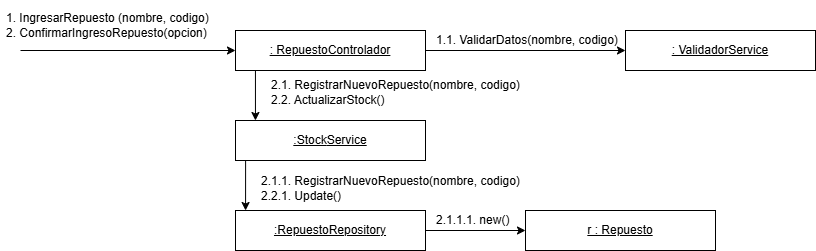

The diagram above was exported from draw.io. Its source (the exported page's mxGraphModel, read from the mxfile embedded in the PNG):
<mxGraphModel dx="1214" dy="623" grid="1" gridSize="10" guides="1" tooltips="1" connect="1" arrows="1" fold="1" page="1" pageScale="1" pageWidth="850" pageHeight="1100" math="0" shadow="0">
  <root>
    <mxCell id="0" />
    <mxCell id="1" parent="0" />
    <mxCell id="M6O9woV70hm08-Vs_U7T-1" style="edgeStyle=orthogonalEdgeStyle;rounded=0;orthogonalLoop=1;jettySize=auto;html=1;entryX=0.105;entryY=0;entryDx=0;entryDy=0;entryPerimeter=0;" edge="1" parent="1" source="M6O9woV70hm08-Vs_U7T-3" target="M6O9woV70hm08-Vs_U7T-7">
      <mxGeometry relative="1" as="geometry">
        <Array as="points">
          <mxPoint x="355" y="240" />
        </Array>
      </mxGeometry>
    </mxCell>
    <mxCell id="M6O9woV70hm08-Vs_U7T-2" style="edgeStyle=orthogonalEdgeStyle;rounded=0;orthogonalLoop=1;jettySize=auto;html=1;entryX=0;entryY=0.5;entryDx=0;entryDy=0;" edge="1" parent="1" source="M6O9woV70hm08-Vs_U7T-3" target="M6O9woV70hm08-Vs_U7T-13">
      <mxGeometry relative="1" as="geometry" />
    </mxCell>
    <mxCell id="M6O9woV70hm08-Vs_U7T-3" value=": RepuestoControlador" style="rounded=0;whiteSpace=wrap;html=1;fontStyle=4" vertex="1" parent="1">
      <mxGeometry x="335" y="150" width="190" height="40" as="geometry" />
    </mxCell>
    <mxCell id="M6O9woV70hm08-Vs_U7T-4" value="" style="endArrow=classic;html=1;rounded=0;entryX=0;entryY=0.5;entryDx=0;entryDy=0;" edge="1" parent="1" target="M6O9woV70hm08-Vs_U7T-3">
      <mxGeometry width="50" height="50" relative="1" as="geometry">
        <mxPoint x="120" y="170" as="sourcePoint" />
        <mxPoint x="170" y="140" as="targetPoint" />
      </mxGeometry>
    </mxCell>
    <mxCell id="M6O9woV70hm08-Vs_U7T-5" value="1. IngresarRepuesto (nombre, codigo)&lt;div&gt;2. ConfirmarIngresoRepuesto(opcion)&lt;/div&gt;" style="text;strokeColor=none;fillColor=none;align=left;verticalAlign=middle;spacingLeft=4;spacingRight=4;overflow=hidden;points=[[0,0.5],[1,0.5]];portConstraint=eastwest;rotatable=0;whiteSpace=wrap;html=1;" vertex="1" parent="1">
      <mxGeometry x="100" y="120" width="230" height="50" as="geometry" />
    </mxCell>
    <mxCell id="M6O9woV70hm08-Vs_U7T-6" style="edgeStyle=orthogonalEdgeStyle;rounded=0;orthogonalLoop=1;jettySize=auto;html=1;entryX=0.053;entryY=0;entryDx=0;entryDy=0;entryPerimeter=0;" edge="1" parent="1" target="M6O9woV70hm08-Vs_U7T-9">
      <mxGeometry relative="1" as="geometry">
        <mxPoint x="349.9999999999998" y="280" as="sourcePoint" />
        <mxPoint x="370" y="310" as="targetPoint" />
        <Array as="points">
          <mxPoint x="345" y="280" />
        </Array>
      </mxGeometry>
    </mxCell>
    <mxCell id="M6O9woV70hm08-Vs_U7T-7" value=":Stock&lt;span style=&quot;background-color: transparent; color: light-dark(rgb(0, 0, 0), rgb(255, 255, 255));&quot;&gt;Service&lt;/span&gt;" style="rounded=0;whiteSpace=wrap;html=1;fontStyle=4" vertex="1" parent="1">
      <mxGeometry x="335" y="240" width="190" height="40" as="geometry" />
    </mxCell>
    <mxCell id="M6O9woV70hm08-Vs_U7T-8" value="2.1. RegistrarNuevoRepuesto(nombre, codigo)&lt;span style=&quot;background-color: transparent; color: light-dark(rgb(0, 0, 0), rgb(255, 255, 255)); white-space: pre;&quot;&gt;&#09;&lt;/span&gt;&lt;div&gt;2.2. ActualizarStock()&lt;/div&gt;" style="text;strokeColor=none;fillColor=none;align=left;verticalAlign=middle;spacingLeft=4;spacingRight=4;overflow=hidden;points=[[0,0.5],[1,0.5]];portConstraint=eastwest;rotatable=0;whiteSpace=wrap;html=1;" vertex="1" parent="1">
      <mxGeometry x="365" y="190" width="290" height="44" as="geometry" />
    </mxCell>
    <mxCell id="M6O9woV70hm08-Vs_U7T-9" value=":RepuestoRepository" style="rounded=0;whiteSpace=wrap;html=1;fontStyle=4" vertex="1" parent="1">
      <mxGeometry x="335" y="330" width="190" height="40" as="geometry" />
    </mxCell>
    <mxCell id="M6O9woV70hm08-Vs_U7T-10" value="r : Repuesto" style="rounded=0;whiteSpace=wrap;html=1;fontStyle=4" vertex="1" parent="1">
      <mxGeometry x="625" y="330" width="190" height="40" as="geometry" />
    </mxCell>
    <mxCell id="M6O9woV70hm08-Vs_U7T-11" style="edgeStyle=orthogonalEdgeStyle;rounded=0;orthogonalLoop=1;jettySize=auto;html=1;exitX=1;exitY=0.5;exitDx=0;exitDy=0;entryX=0;entryY=0.5;entryDx=0;entryDy=0;" edge="1" parent="1" source="M6O9woV70hm08-Vs_U7T-9" target="M6O9woV70hm08-Vs_U7T-10">
      <mxGeometry relative="1" as="geometry">
        <mxPoint x="395" y="370" as="sourcePoint" />
        <mxPoint x="555" y="390" as="targetPoint" />
        <Array as="points" />
      </mxGeometry>
    </mxCell>
    <mxCell id="M6O9woV70hm08-Vs_U7T-12" value="2.1.1.1. new()&lt;span style=&quot;white-space: pre;&quot;&gt;&#09;&lt;/span&gt;" style="text;strokeColor=none;fillColor=none;align=left;verticalAlign=middle;spacingLeft=4;spacingRight=4;overflow=hidden;points=[[0,0.5],[1,0.5]];portConstraint=eastwest;rotatable=0;whiteSpace=wrap;html=1;" vertex="1" parent="1">
      <mxGeometry x="530" y="330" width="95" height="20" as="geometry" />
    </mxCell>
    <mxCell id="M6O9woV70hm08-Vs_U7T-13" value=": ValidadorService" style="rounded=0;whiteSpace=wrap;html=1;fontStyle=4" vertex="1" parent="1">
      <mxGeometry x="725" y="150" width="190" height="40" as="geometry" />
    </mxCell>
    <mxCell id="M6O9woV70hm08-Vs_U7T-14" value="1.1. ValidarDatos(nombre, codigo)" style="text;strokeColor=none;fillColor=none;align=left;verticalAlign=middle;spacingLeft=4;spacingRight=4;overflow=hidden;points=[[0,0.5],[1,0.5]];portConstraint=eastwest;rotatable=0;whiteSpace=wrap;html=1;" vertex="1" parent="1">
      <mxGeometry x="530" y="150" width="195" height="20" as="geometry" />
    </mxCell>
    <mxCell id="M6O9woV70hm08-Vs_U7T-15" value="2.1.1. RegistrarNuevoRepuesto(nombre, codigo)&lt;span style=&quot;background-color: transparent; color: light-dark(rgb(0, 0, 0), rgb(255, 255, 255)); white-space: pre;&quot;&gt;&#09;&lt;/span&gt;&lt;div&gt;2.2.1. Update()&lt;/div&gt;" style="text;strokeColor=none;fillColor=none;align=left;verticalAlign=middle;spacingLeft=4;spacingRight=4;overflow=hidden;points=[[0,0.5],[1,0.5]];portConstraint=eastwest;rotatable=0;whiteSpace=wrap;html=1;" vertex="1" parent="1">
      <mxGeometry x="355" y="286" width="290" height="44" as="geometry" />
    </mxCell>
  </root>
</mxGraphModel>